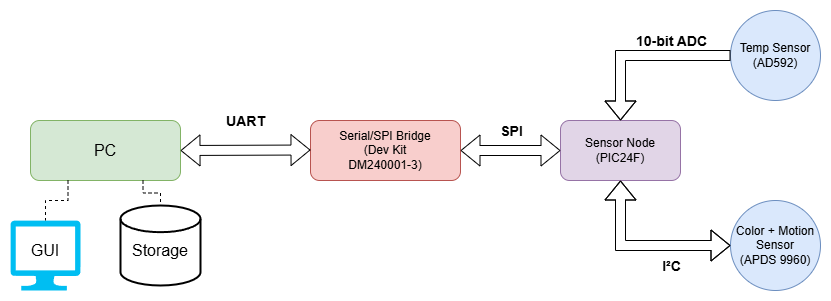

The diagram above was exported from draw.io. Its source (the exported page's mxGraphModel, read from the mxfile embedded in the PNG):
<mxGraphModel dx="954" dy="558" grid="1" gridSize="10" guides="1" tooltips="1" connect="1" arrows="1" fold="1" page="1" pageScale="1" pageWidth="827" pageHeight="1169" math="0" shadow="0">
  <root>
    <mxCell id="0" />
    <mxCell id="1" parent="0" />
    <mxCell id="F6pklW7C4tckapbyHyrN-1" value="Sensor Node&lt;div&gt;(PIC24F)&lt;/div&gt;" style="rounded=1;whiteSpace=wrap;html=1;fillColor=#e1d5e7;strokeColor=#9673a6;" parent="1" vertex="1">
      <mxGeometry x="600" y="260" width="120" height="60" as="geometry" />
    </mxCell>
    <mxCell id="F6pklW7C4tckapbyHyrN-2" value="Temp Sensor&lt;div&gt;(AD592)&lt;/div&gt;" style="ellipse;whiteSpace=wrap;html=1;aspect=fixed;fillColor=#dae8fc;strokeColor=#6c8ebf;" parent="1" vertex="1">
      <mxGeometry x="770" y="150" width="90" height="90" as="geometry" />
    </mxCell>
    <mxCell id="F6pklW7C4tckapbyHyrN-3" value="Color + Motion Sensor&lt;div&gt;(APDS 9960)&lt;/div&gt;" style="ellipse;whiteSpace=wrap;html=1;aspect=fixed;fillColor=#dae8fc;strokeColor=#6c8ebf;" parent="1" vertex="1">
      <mxGeometry x="770" y="340" width="90" height="90" as="geometry" />
    </mxCell>
    <mxCell id="F6pklW7C4tckapbyHyrN-10" value="" style="endArrow=classic;html=1;rounded=0;exitX=0;exitY=0.5;exitDx=0;exitDy=0;entryX=0.5;entryY=0;entryDx=0;entryDy=0;edgeStyle=orthogonalEdgeStyle;shape=flexArrow;" parent="1" source="F6pklW7C4tckapbyHyrN-2" target="F6pklW7C4tckapbyHyrN-1" edge="1">
      <mxGeometry width="50" height="50" relative="1" as="geometry">
        <mxPoint x="670" y="340" as="sourcePoint" />
        <mxPoint x="720" y="290" as="targetPoint" />
      </mxGeometry>
    </mxCell>
    <mxCell id="F6pklW7C4tckapbyHyrN-12" value="10-bit ADC" style="edgeLabel;html=1;align=center;verticalAlign=middle;resizable=0;points=[];fontStyle=1;fontSize=14;labelBackgroundColor=none;" parent="F6pklW7C4tckapbyHyrN-10" connectable="0" vertex="1">
      <mxGeometry x="-0.4343" y="-4" relative="1" as="geometry">
        <mxPoint x="-11" y="-11" as="offset" />
      </mxGeometry>
    </mxCell>
    <mxCell id="F6pklW7C4tckapbyHyrN-13" value="" style="endArrow=classic;startArrow=classic;html=1;rounded=0;exitX=0.5;exitY=1;exitDx=0;exitDy=0;entryX=0;entryY=0.5;entryDx=0;entryDy=0;edgeStyle=orthogonalEdgeStyle;shape=flexArrow;" parent="1" source="F6pklW7C4tckapbyHyrN-1" target="F6pklW7C4tckapbyHyrN-3" edge="1">
      <mxGeometry width="50" height="50" relative="1" as="geometry">
        <mxPoint x="670" y="340" as="sourcePoint" />
        <mxPoint x="720" y="290" as="targetPoint" />
      </mxGeometry>
    </mxCell>
    <mxCell id="F6pklW7C4tckapbyHyrN-14" value="I²C" style="edgeLabel;html=1;align=center;verticalAlign=middle;resizable=0;points=[];fontStyle=1;fontSize=14;labelBackgroundColor=none;" parent="F6pklW7C4tckapbyHyrN-13" connectable="0" vertex="1">
      <mxGeometry x="0.1943" y="-4" relative="1" as="geometry">
        <mxPoint x="10" y="16" as="offset" />
      </mxGeometry>
    </mxCell>
    <mxCell id="F6pklW7C4tckapbyHyrN-15" value="Serial/SPI Bridge&lt;div&gt;(Dev Kit&lt;br/&gt;DM240001-3)&lt;/div&gt;" style="rounded=1;whiteSpace=wrap;html=1;fillColor=#f8cecc;strokeColor=#b85450;" parent="1" vertex="1">
      <mxGeometry x="350" y="260" width="150" height="60" as="geometry" />
    </mxCell>
    <mxCell id="F6pklW7C4tckapbyHyrN-16" value="" style="shape=flexArrow;endArrow=classic;startArrow=classic;html=1;rounded=0;exitX=1;exitY=0.5;exitDx=0;exitDy=0;entryX=0;entryY=0.5;entryDx=0;entryDy=0;" parent="1" source="F6pklW7C4tckapbyHyrN-15" target="F6pklW7C4tckapbyHyrN-1" edge="1">
      <mxGeometry width="100" height="100" relative="1" as="geometry">
        <mxPoint x="520" y="350" as="sourcePoint" />
        <mxPoint x="620" y="250" as="targetPoint" />
      </mxGeometry>
    </mxCell>
    <mxCell id="F6pklW7C4tckapbyHyrN-19" value="SPI" style="edgeLabel;html=1;align=center;verticalAlign=middle;resizable=0;points=[];fontStyle=1;fontSize=14;labelBackgroundColor=none;" parent="F6pklW7C4tckapbyHyrN-16" connectable="0" vertex="1">
      <mxGeometry x="-0.25" relative="1" as="geometry">
        <mxPoint x="12" y="-20" as="offset" />
      </mxGeometry>
    </mxCell>
    <mxCell id="F6pklW7C4tckapbyHyrN-17" value="&lt;font style=&quot;font-size: 16px;&quot;&gt;PC&lt;/font&gt;" style="rounded=1;whiteSpace=wrap;html=1;fillColor=#d5e8d4;strokeColor=#82b366;" parent="1" vertex="1">
      <mxGeometry x="70" y="260" width="150" height="60" as="geometry" />
    </mxCell>
    <mxCell id="F6pklW7C4tckapbyHyrN-18" value="" style="shape=flexArrow;endArrow=classic;startArrow=classic;html=1;rounded=0;entryX=0;entryY=0.5;entryDx=0;entryDy=0;exitX=1;exitY=0.5;exitDx=0;exitDy=0;" parent="1" source="F6pklW7C4tckapbyHyrN-17" edge="1">
      <mxGeometry width="100" height="100" relative="1" as="geometry">
        <mxPoint x="250" y="290" as="sourcePoint" />
        <mxPoint x="350" y="289.5" as="targetPoint" />
      </mxGeometry>
    </mxCell>
    <mxCell id="F6pklW7C4tckapbyHyrN-20" value="UART" style="edgeLabel;html=1;align=center;verticalAlign=middle;resizable=0;points=[];fontStyle=1;fontSize=14;labelBackgroundColor=none;" parent="F6pklW7C4tckapbyHyrN-18" connectable="0" vertex="1">
      <mxGeometry x="0.05" y="7" relative="1" as="geometry">
        <mxPoint x="-3" y="-22" as="offset" />
      </mxGeometry>
    </mxCell>
    <mxCell id="F6pklW7C4tckapbyHyrN-29" value="" style="verticalLabelPosition=bottom;html=1;verticalAlign=top;align=center;strokeColor=none;fillColor=#00BEF2;shape=mxgraph.azure.computer;pointerEvents=1;" parent="1" vertex="1">
      <mxGeometry x="50" y="360" width="70" height="70" as="geometry" />
    </mxCell>
    <mxCell id="F6pklW7C4tckapbyHyrN-32" value="" style="strokeWidth=2;html=1;shape=mxgraph.flowchart.database;whiteSpace=wrap;" parent="1" vertex="1">
      <mxGeometry x="160" y="345" width="80" height="80" as="geometry" />
    </mxCell>
    <mxCell id="F6pklW7C4tckapbyHyrN-38" value="" style="endArrow=none;dashed=1;html=1;rounded=0;exitX=0.75;exitY=1;exitDx=0;exitDy=0;entryX=0.5;entryY=0;entryDx=0;entryDy=0;entryPerimeter=0;edgeStyle=orthogonalEdgeStyle;" parent="1" source="F6pklW7C4tckapbyHyrN-17" target="F6pklW7C4tckapbyHyrN-32" edge="1">
      <mxGeometry width="50" height="50" relative="1" as="geometry">
        <mxPoint x="450" y="320" as="sourcePoint" />
        <mxPoint x="230" y="350" as="targetPoint" />
      </mxGeometry>
    </mxCell>
    <mxCell id="F6pklW7C4tckapbyHyrN-39" value="" style="endArrow=none;dashed=1;html=1;rounded=0;exitX=0.25;exitY=1;exitDx=0;exitDy=0;entryX=0.5;entryY=0;entryDx=0;entryDy=0;entryPerimeter=0;edgeStyle=orthogonalEdgeStyle;" parent="1" source="F6pklW7C4tckapbyHyrN-17" target="F6pklW7C4tckapbyHyrN-29" edge="1">
      <mxGeometry width="50" height="50" relative="1" as="geometry">
        <mxPoint x="450" y="320" as="sourcePoint" />
        <mxPoint x="500" y="270" as="targetPoint" />
      </mxGeometry>
    </mxCell>
    <mxCell id="F6pklW7C4tckapbyHyrN-40" value="&lt;font style=&quot;font-size: 16px;&quot;&gt;GUI&lt;/font&gt;" style="text;html=1;align=center;verticalAlign=middle;whiteSpace=wrap;rounded=0;" parent="1" vertex="1">
      <mxGeometry x="55" y="375" width="60" height="30" as="geometry" />
    </mxCell>
    <mxCell id="F6pklW7C4tckapbyHyrN-41" value="&lt;font style=&quot;font-size: 16px;&quot;&gt;Storage&lt;/font&gt;" style="text;html=1;align=center;verticalAlign=middle;whiteSpace=wrap;rounded=0;" parent="1" vertex="1">
      <mxGeometry x="170" y="370" width="60" height="40" as="geometry" />
    </mxCell>
  </root>
</mxGraphModel>